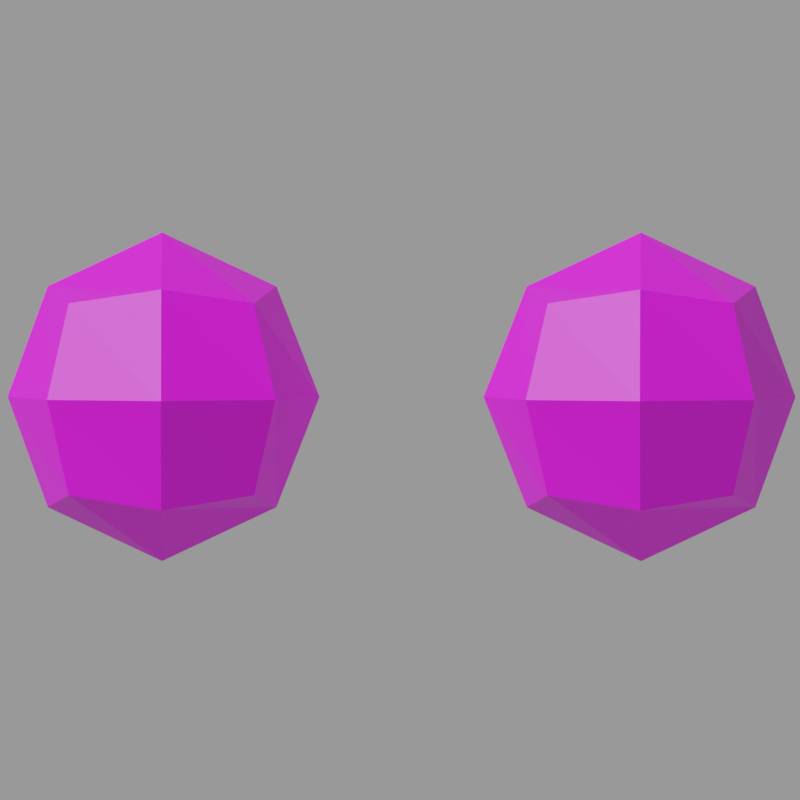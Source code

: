 # Source: eyes.mdl.blend  (saved by Blender 4.5.90; exported with 4.5.12 LTS)
import bpy
from mathutils import Matrix  # noqa: F401  (used for matrix-valued properties, if any)

bpy.ops.wm.read_factory_settings(use_empty=True)
scene = bpy.context.scene
scene.name = 'Empty'

# ---- images (referenced by path relative to the original .blend; pixels are not part of the script)
import os
ASSET_DIR = os.environ.get("B2B_ASSET_DIR", "")  # directory of the original .blend (textures are referenced by path, not embedded)
HERE = os.path.dirname(os.path.abspath(__file__))  # packed textures are extracted next to this script under _unpacked/

def load_image(name, relpath, width, height, colorspace="sRGB"):
    """Load a texture the original file referenced (path relative to the .blend, or extracted next to this script)."""
    p = next((c for c in (os.path.join(HERE, relpath), os.path.join(ASSET_DIR, relpath)) if relpath and os.path.exists(c)), "")
    if p:
        img = bpy.data.images.load(p, check_existing=True)
        img.name = name
    else:  # same state as the original file: an image datablock whose file is absent (Cycles renders it pink)
        img = bpy.data.images.new(name, width, height)
        img.source = "FILE"
        img.filepath = "//" + (relpath or name)
    img.colorspace_settings.name = colorspace
    return img
img_eyes_mdl_0_png = load_image('eyes.mdl.0.png', 'textures/eyes.mdl.0.png', 1024, 1024, 'sRGB')

# ---- materials (node trees are filled in below, after node groups)
mat_skin0 = bpy.data.materials.new('skin0')
mat_skin0.diffuse_color = (1.0, 1.0, 1.0, 1.0)
mat_skin0.roughness = 1.0
mat_skin0.specular_intensity = 0.0
mat_skin0.metallic = 1.0

# ---- material node trees
mat_skin0.use_nodes = True; mat_skin0.node_tree.nodes.clear()
_N = mat_skin0.node_tree.nodes; _L = mat_skin0.node_tree.links
n0 = _N.new('ShaderNodeOutputMaterial'); n0.name = 'Material Output'; n0.location = (209, 2)
n1 = _N.new('ShaderNodeTexImage'); n1.name = 'Image Texture'; n1.location = (-300, 0)
n1.image = img_eyes_mdl_0_png
n1.interpolation = 'Closest'
n2 = _N.new('ShaderNodeBsdfPrincipled'); n2.name = 'Principled BSDF'; n2.location = (-44, 29)
_L.new(n1.outputs[0], n2.inputs[0])
_L.new(n2.outputs[0], n0.inputs[0])
n0.is_active_output = True

# ---- cameras
cam_camera = bpy.data.cameras.new('Camera')
cam_camera.type = 'ORTHO'
cam_camera.ortho_scale = 6.08

# ---- meshes
me_eyes = bpy.data.meshes.new('eyes')
me_eyes.from_pydata([(-1.033, 1.037, 24.54), (-1.51, 1.741, 25.27), (-1.192, 0.8723, 25.27), (-1.192, 1.741, 24.43), (-1.192, 1.741, 26.11), (-1.033, 1.037, 26.0), (-1.033, 2.446, 26.0), (-1.192, 2.61, 25.27), (-1.033, 2.446, 24.54), (-0.3228, 2.916, 25.27), (-0.3228, 2.61, 24.43), (-0.3228, 2.61, 26.11), (-0.3228, 2.916, 25.27), (0.397, 2.446, 26.0), (-0.3228, 2.61, 26.11), (0.5559, 2.61, 25.27), (-0.3228, 2.61, 24.43), (0.397, 2.446, 24.54), (0.8738, 1.741, 25.27), (0.5559, 1.741, 24.43), (0.5559, 1.741, 26.11), (0.397, 1.037, 26.0), (0.5559, 0.8723, 25.27), (0.397, 1.037, 24.54), (-0.3228, 0.5435, 25.27), (-0.3228, 0.8723, 24.43), (-0.3228, 0.8723, 26.11), (-0.3228, 0.5435, 25.27), (-0.3228, 0.8723, 26.11), (-0.3228, 0.8723, 24.43), (-0.3228, 1.741, 24.02), (-0.3228, 1.741, 24.02), (-0.3228, 1.741, 26.52), (-0.3228, 1.741, 26.52), (-1.033, -2.604, 24.54), (-1.51, -1.899, 25.27), (-1.192, -2.768, 25.27), (-1.192, -1.899, 24.43), (-1.192, -1.899, 26.11), (-1.033, -2.604, 26.0), (-1.033, -1.195, 26.0), (-1.192, -1.03, 25.27), (-1.033, -1.195, 24.54), (-0.3228, -0.7014, 25.27), (-0.3228, -1.03, 24.43), (-0.3228, -1.03, 26.11), (-0.3228, -0.7014, 25.27), (0.397, -1.195, 26.0), (-0.3228, -1.03, 26.11), (0.5559, -1.03, 25.27), (-0.3228, -1.03, 24.43), (0.397, -1.195, 24.54), (0.8738, -1.899, 25.27), (0.5559, -1.899, 24.43), (0.5559, -1.899, 26.11), (0.397, -2.604, 26.0), (0.5559, -2.768, 25.27), (0.397, -2.604, 24.54), (-0.3228, -3.074, 25.27), (-0.3228, -2.768, 24.43), (-0.3228, -2.768, 26.11), (-0.3228, -3.074, 25.27), (-0.3228, -2.768, 26.11), (-0.3228, -2.768, 24.43), (-0.3228, -1.899, 24.02), (-0.3228, -1.899, 24.02), (-0.3228, -1.899, 26.52), (-0.3228, -1.899, 26.52)], [], [(0, 2, 1), (0, 1, 3), (5, 4, 2), (4, 1, 2), (4, 6, 1), (6, 7, 1), (1, 7, 3), (7, 8, 3), (7, 9, 8), (9, 10, 8), (6, 11, 7), (11, 9, 7), (14, 13, 12), (13, 15, 12), (12, 15, 16), (15, 17, 16), (15, 18, 17), (18, 19, 17), (13, 20, 15), (20, 18, 15), (20, 21, 18), (21, 22, 18), (18, 22, 19), (22, 23, 19), (22, 24, 23), (24, 25, 23), (21, 26, 22), (26, 24, 22), (28, 5, 27), (5, 2, 27), (27, 2, 29), (2, 0, 29), (10, 30, 8), (30, 3, 8), (17, 19, 16), (19, 31, 16), (19, 23, 31), (23, 25, 31), (30, 29, 3), (29, 0, 3), (14, 32, 13), (32, 20, 13), (6, 4, 11), (4, 33, 11), (4, 5, 33), (5, 28, 33), (32, 26, 20), (26, 21, 20), (36, 35, 34), (35, 37, 34), (39, 38, 36), (38, 35, 36), (38, 40, 35), (40, 41, 35), (35, 41, 37), (41, 42, 37), (41, 43, 42), (43, 44, 42), (40, 45, 41), (45, 43, 41), (48, 47, 46), (47, 49, 46), (46, 49, 50), (49, 51, 50), (49, 52, 51), (52, 53, 51), (47, 54, 49), (54, 52, 49), (54, 55, 52), (55, 56, 52), (52, 56, 53), (56, 57, 53), (56, 58, 57), (58, 59, 57), (55, 60, 56), (60, 58, 56), (62, 39, 61), (39, 36, 61), (61, 36, 63), (36, 34, 63), (44, 64, 42), (64, 37, 42), (51, 53, 50), (53, 65, 50), (53, 57, 65), (57, 59, 65), (64, 63, 37), (63, 34, 37), (48, 66, 47), (66, 54, 47), (40, 38, 45), (38, 67, 45), (38, 39, 67), (39, 62, 67), (66, 60, 54), (60, 55, 54)])
_uv = me_eyes.uv_layers.new(name='eyes')
_uv.uv.foreach_set('vector', [0.1953, 0.1836, 0.3984, 0.1289, 0.5078, 0.2461, 0.1953, 0.1836, 0.5078, 0.2461, 0.2734, 0.3008, 0.6328, 0.08984, 0.7422, 0.1914, 0.3984, 0.1289, 0.7422, 0.1914, 0.5078, 0.2461, 0.3984, 0.1289, 0.7422, 0.1914, 0.8203, 0.3086, 0.5078, 0.2461, 0.8203, 0.3086, 0.6172, 0.3711, 0.5078, 0.2461, 0.5078, 0.2461, 0.6172, 0.3711, 0.2734, 0.3008, 0.6172, 0.3711, 0.3828, 0.4023, 0.2734, 0.3008, 0.6172, 0.3711, 0.7109, 0.4805, 0.3828, 0.4023, 0.7109, 0.4805, 0.3359, 0.4805, 0.3828, 0.4023, 0.8203, 0.3086, 0.9609, 0.3398, 0.6172, 0.3711, 0.9609, 0.3398, 0.7109, 0.4805, 0.6172, 0.3711, 0.3359, 0.9648, 0.3828, 0.9102, 0.6953, 0.9648, 0.3828, 0.9102, 0.6172, 0.8711, 0.6953, 0.9648, 0.6953, 0.9648, 0.6172, 0.8711, 0.9453, 0.832, 0.6172, 0.8711, 0.8203, 0.8008, 0.9453, 0.832, 0.6172, 0.8711, 0.5078, 0.7461, 0.8203, 0.8008, 0.5078, 0.7461, 0.7734, 0.6914, 0.8203, 0.8008, 0.3828, 0.9102, 0.1953, 0.832, 0.6172, 0.8711, 0.1953, 0.832, 0.5078, 0.7461, 0.6172, 0.8711, 0.1953, 0.832, 0.1641, 0.6914, 0.5078, 0.7461, 0.1641, 0.6914, 0.3984, 0.6211, 0.5078, 0.7461, 0.5078, 0.7461, 0.3984, 0.6211, 0.7734, 0.6914, 0.3984, 0.6211, 0.6328, 0.5742, 0.7734, 0.6914, 0.3984, 0.6211, 0.3203, 0.5195, 0.6328, 0.5742, 0.3203, 0.5195, 0.6797, 0.5195, 0.6328, 0.5742, 0.1641, 0.6914, 0.07031, 0.6602, 0.3984, 0.6211, 0.07031, 0.6602, 0.3203, 0.5195, 0.3984, 0.6211, 0.6797, 0.01953, 0.6328, 0.08984, 0.3047, 0.01953, 0.6328, 0.08984, 0.3984, 0.1289, 0.3047, 0.01953, 0.3047, 0.01953, 0.3984, 0.1289, 0.05469, 0.1602, 0.3984, 0.1289, 0.1953, 0.1836, 0.05469, 0.1602, 0.3359, 0.4805, 0.05469, 0.3477, 0.3828, 0.4023, 0.05469, 0.3477, 0.2734, 0.3008, 0.3828, 0.4023, 0.8203, 0.8008, 0.7734, 0.6914, 0.9453, 0.832, 0.7734, 0.6914, 0.9453, 0.6445, 0.9453, 0.832, 0.7734, 0.6914, 0.6328, 0.5742, 0.9453, 0.6445, 0.6328, 0.5742, 0.6797, 0.5195, 0.9453, 0.6445, 0.05469, 0.3477, 0.05469, 0.1602, 0.2734, 0.3008, 0.05469, 0.1602, 0.1953, 0.1836, 0.2734, 0.3008, 0.3359, 0.9648, 0.07031, 0.8398, 0.3828, 0.9102, 0.07031, 0.8398, 0.1953, 0.832, 0.3828, 0.9102, 0.8203, 0.3086, 0.7422, 0.1914, 0.9609, 0.3398, 0.7422, 0.1914, 0.9609, 0.1445, 0.9609, 0.3398, 0.7422, 0.1914, 0.6328, 0.08984, 0.9609, 0.1445, 0.6328, 0.08984, 0.6797, 0.01953, 0.9609, 0.1445, 0.07031, 0.8398, 0.07031, 0.6602, 0.1953, 0.832, 0.07031, 0.6602, 0.1641, 0.6914, 0.1953, 0.832, 0.3984, 0.1289, 0.5078, 0.2461, 0.1953, 0.1836, 0.5078, 0.2461, 0.2734, 0.3008, 0.1953, 0.1836, 0.6328, 0.08984, 0.7422, 0.1914, 0.3984, 0.1289, 0.7422, 0.1914, 0.5078, 0.2461, 0.3984, 0.1289, 0.7422, 0.1914, 0.8203, 0.3086, 0.5078, 0.2461, 0.8203, 0.3086, 0.6172, 0.3711, 0.5078, 0.2461, 0.5078, 0.2461, 0.6172, 0.3711, 0.2734, 0.3008, 0.6172, 0.3711, 0.3828, 0.4023, 0.2734, 0.3008, 0.6172, 0.3711, 0.7109, 0.4805, 0.3828, 0.4023, 0.7109, 0.4805, 0.3359, 0.4805, 0.3828, 0.4023, 0.8203, 0.3086, 0.9609, 0.3398, 0.6172, 0.3711, 0.9609, 0.3398, 0.7109, 0.4805, 0.6172, 0.3711, 0.3359, 0.9648, 0.3828, 0.9102, 0.6953, 0.9648, 0.3828, 0.9102, 0.6172, 0.8711, 0.6953, 0.9648, 0.6953, 0.9648, 0.6172, 0.8711, 0.9453, 0.832, 0.6172, 0.8711, 0.8203, 0.8008, 0.9453, 0.832, 0.6172, 0.8711, 0.5078, 0.7461, 0.8203, 0.8008, 0.5078, 0.7461, 0.7734, 0.6914, 0.8203, 0.8008, 0.3828, 0.9102, 0.1953, 0.832, 0.6172, 0.8711, 0.1953, 0.832, 0.5078, 0.7461, 0.6172, 0.8711, 0.1953, 0.832, 0.1641, 0.6914, 0.5078, 0.7461, 0.1641, 0.6914, 0.3984, 0.6211, 0.5078, 0.7461, 0.5078, 0.7461, 0.3984, 0.6211, 0.7734, 0.6914, 0.3984, 0.6211, 0.6328, 0.5742, 0.7734, 0.6914, 0.3984, 0.6211, 0.3203, 0.5195, 0.6328, 0.5742, 0.3203, 0.5195, 0.6797, 0.5195, 0.6328, 0.5742, 0.1641, 0.6914, 0.07031, 0.6602, 0.3984, 0.6211, 0.07031, 0.6602, 0.3203, 0.5195, 0.3984, 0.6211, 0.6797, 0.01953, 0.6328, 0.08984, 0.3047, 0.01953, 0.6328, 0.08984, 0.3984, 0.1289, 0.3047, 0.01953, 0.3047, 0.01953, 0.3984, 0.1289, 0.05469, 0.1602, 0.3984, 0.1289, 0.1953, 0.1836, 0.05469, 0.1602, 0.3359, 0.4805, 0.05469, 0.3477, 0.3828, 0.4023, 0.05469, 0.3477, 0.2734, 0.3008, 0.3828, 0.4023, 0.8203, 0.8008, 0.7734, 0.6914, 0.9453, 0.832, 0.7734, 0.6914, 0.9453, 0.6445, 0.9453, 0.832, 0.7734, 0.6914, 0.6328, 0.5742, 0.9453, 0.6445, 0.6328, 0.5742, 0.6797, 0.5195, 0.9453, 0.6445, 0.05469, 0.3477, 0.05469, 0.1602, 0.2734, 0.3008, 0.05469, 0.1602, 0.1953, 0.1836, 0.2734, 0.3008, 0.3359, 0.9648, 0.07031, 0.8398, 0.3828, 0.9102, 0.07031, 0.8398, 0.1953, 0.832, 0.3828, 0.9102, 0.8203, 0.3086, 0.7422, 0.1914, 0.9609, 0.3398, 0.7422, 0.1914, 0.9609, 0.1445, 0.9609, 0.3398, 0.7422, 0.1914, 0.6328, 0.08984, 0.9609, 0.1445, 0.6328, 0.08984, 0.6797, 0.01953, 0.9609, 0.1445, 0.07031, 0.8398, 0.07031, 0.6602, 0.1953, 0.832, 0.07031, 0.6602, 0.1641, 0.6914, 0.1953, 0.832])
me_eyes.materials.append(mat_skin0)
me_eyes.update()

# ---- objects
ob_eyes = bpy.data.objects.new('eyes', me_eyes)
ob_camera = bpy.data.objects.new('Camera', cam_camera)

# ---- transforms, parenting, visibility, modifiers, constraints
ob_eyes.location = (0.0, 0.0, 0.0)
ob_camera.location = (8.464, -0.02737, 25.49)
ob_camera.rotation_euler = (1.543, 1.664e-07, 1.578)

# ---- collection membership
scene.collection.objects.link(ob_eyes)
scene.collection.objects.link(ob_camera)

# ---- scene / render settings (as saved in the file)
scene.camera = ob_camera
scene.frame_start = 1; scene.frame_end = 1; scene.frame_set(1)
scene.render.engine = 'CYCLES'
scene.render.image_settings.exr_codec = 'NONE'
scene.render.resolution_x = 256
scene.render.resolution_y = 256
scene.render.simplify_subdivision_render = 0
scene.render.simplify_child_particles_render = 0.0
scene.cycles.denoising_use_gpu = True
scene.eevee.use_shadows = False
scene.eevee.ray_tracing_options.trace_max_roughness = 0.0
scene.view_settings.view_transform = 'Filmic'
bpy.context.view_layer.update()

# ---- added for rendering (the .blend has no usable light): sun + grey world if the file has none
light_auto_sun = bpy.data.lights.new('AutoSun', 'SUN')
light_auto_sun.energy = 3.0
light_auto_sun.angle = 0.0523599
ob_auto_sun = bpy.data.objects.new('AutoSun', light_auto_sun)
scene.collection.objects.link(ob_auto_sun)
ob_auto_sun.rotation_euler = (0.872665, 0.174533, 0.523599)
if scene.world is None:
    world_auto = bpy.data.worlds.new('AutoWorld')
    world_auto.color = (0.3, 0.3, 0.3)
    scene.world = world_auto
bpy.context.view_layer.update()
